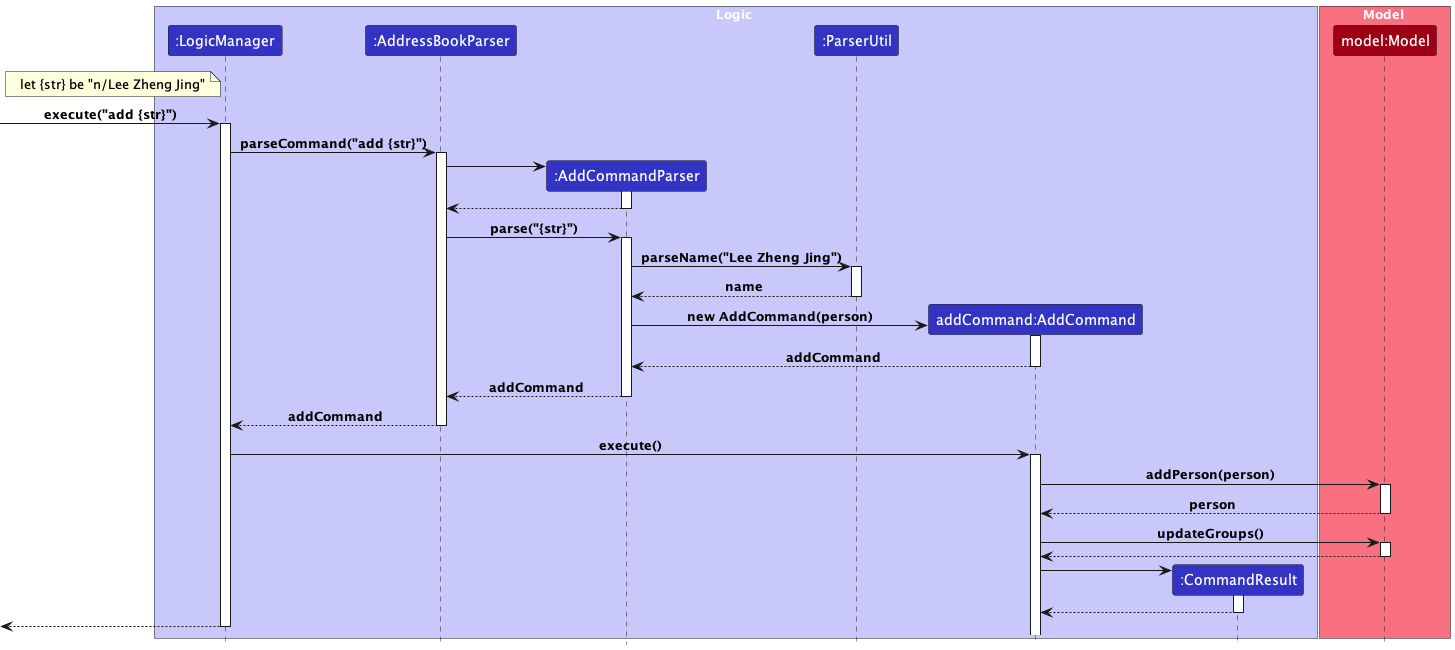

The diagram above was rendered by PlantUML. Its source (embedded in the PNG):
@startuml
!include ./style.puml

box Logic LOGIC_COLOR_T1
participant ":LogicManager" as LogicManager LOGIC_COLOR
participant ":AddressBookParser" as AddressBookParser LOGIC_COLOR
participant ":AddCommandParser" as AddCommandParser LOGIC_COLOR
participant ":ParserUtil" as ParserUtil LOGIC_COLOR
participant "addCommand:AddCommand" as AddCommand LOGIC_COLOR
participant ":CommandResult" as CommandResult LOGIC_COLOR
end box

box Model MODEL_COLOR_T1
participant "model:Model" as Model MODEL_COLOR
end box

note left of LogicManager
let {str} be "n/Lee Zheng Jing"
end note

[-> LogicManager : execute("add {str}")
activate LogicManager

LogicManager -> AddressBookParser : parseCommand("add {str}")
activate AddressBookParser

create AddCommandParser
AddressBookParser -> AddCommandParser
activate AddCommandParser

AddCommandParser --> AddressBookParser
deactivate AddCommandParser

AddressBookParser -> AddCommandParser : parse("{str}")
activate AddCommandParser

AddCommandParser -> ParserUtil : parseName("Lee Zheng Jing")
activate ParserUtil
ParserUtil --> AddCommandParser : name
deactivate ParserUtil

create AddCommand
AddCommandParser -> AddCommand : new AddCommand(person)
activate AddCommand
AddCommand --> AddCommandParser : addCommand
deactivate AddCommand

AddCommandParser --> AddressBookParser : addCommand
deactivate AddCommandParser

AddressBookParser --> LogicManager : addCommand
deactivate AddressBookParser

LogicManager -> AddCommand : execute()
activate AddCommand

AddCommand -> Model : addPerson(person)
activate Model
Model --> AddCommand : person
deactivate Model

'AddCommand -> AddCommand : addPerson(person)

AddCommand -> Model : updateGroups()
activate Model
Model --> AddCommand
deactivate Model

create CommandResult
AddCommand -> CommandResult
activate CommandResult

CommandResult --> AddCommand
deactivate CommandResult

[<--LogicManager
deactivate LogicManager

@enduml